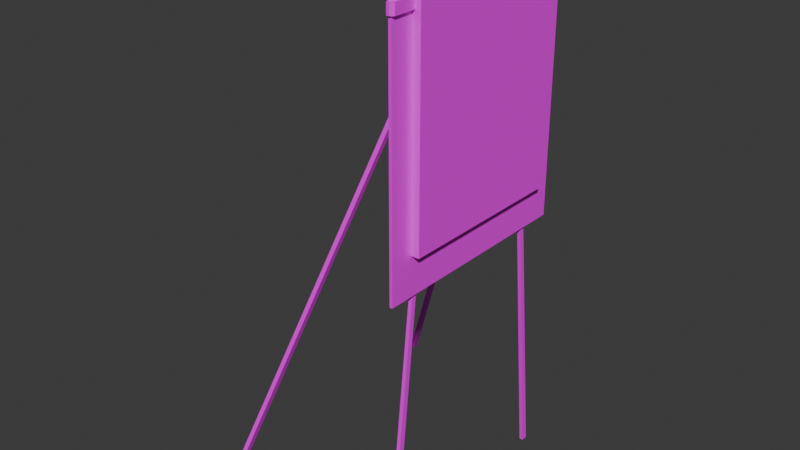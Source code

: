 # Source: meetingroom-block.blend  (saved by Blender 4.3.34; exported with 4.5.12 LTS)
import bpy
from mathutils import Matrix  # noqa: F401  (used for matrix-valued properties, if any)

bpy.ops.wm.read_factory_settings(use_empty=True)
scene = bpy.context.scene
scene.name = 'Scene'

# ---- collections
col_collection = bpy.data.collections.new('Collection'); scene.collection.children.link(col_collection)

# ---- images (referenced by path relative to the original .blend; pixels are not part of the script)
import os
ASSET_DIR = os.environ.get("B2B_ASSET_DIR", "")  # directory of the original .blend (textures are referenced by path, not embedded)
HERE = os.path.dirname(os.path.abspath(__file__))  # packed textures are extracted next to this script under _unpacked/

def load_image(name, relpath, width, height, colorspace="sRGB"):
    """Load a texture the original file referenced (path relative to the .blend, or extracted next to this script)."""
    p = next((c for c in (os.path.join(HERE, relpath), os.path.join(ASSET_DIR, relpath)) if relpath and os.path.exists(c)), "")
    if p:
        img = bpy.data.images.load(p, check_existing=True)
        img.name = name
    else:  # same state as the original file: an image datablock whose file is absent (Cycles renders it pink)
        img = bpy.data.images.new(name, width, height)
        img.source = "FILE"
        img.filepath = "//" + (relpath or name)
    img.colorspace_settings.name = colorspace
    return img
img_hotpandagradientpalette_png = load_image('hotpandagradientpalette.png', 'hotpandagradientpalette.png', 1024, 1024, 'sRGB')

# ---- materials (node trees are filled in below, after node groups)
mat_material = bpy.data.materials.new('Material')
mat_material.alpha_threshold = 0.0
mat_material.roughness = 0.5
mat_material.line_color = (0.0, 0.0, 0.0, 1.0)

# ---- material node trees
mat_material.use_nodes = True; mat_material.node_tree.nodes.clear()
_N = mat_material.node_tree.nodes; _L = mat_material.node_tree.links
n0 = _N.new('ShaderNodeOutputMaterial'); n0.name = 'Material Output'; n0.location = (300, 300)
n1 = _N.new('ShaderNodeBsdfPrincipled'); n1.name = 'Principled BSDF'; n1.location = (10, 300)
n1.inputs[3].default_value = 1.45
n2 = _N.new('ShaderNodeTexImage'); n2.name = 'Image Texture'; n2.location = (-280, 271)
n2.image = img_hotpandagradientpalette_png
_L.new(n1.outputs[0], n0.inputs[0])
_L.new(n2.outputs[0], n1.inputs[0])
n0.is_active_output = True

# ---- world
world_world = bpy.data.worlds.new('World'); scene.world = world_world
world_world.use_nodes = True; world_world.node_tree.nodes.clear()
_N = world_world.node_tree.nodes; _L = world_world.node_tree.links
n0 = _N.new('ShaderNodeOutputWorld'); n0.name = 'World Output'; n0.location = (300, 300)
n1 = _N.new('ShaderNodeBackground'); n1.name = 'Background'; n1.location = (10, 300)
n1.inputs[0].default_value = (0.05088, 0.05088, 0.05088, 1.0)
_L.new(n1.outputs[0], n0.inputs[0])
n0.is_active_output = True
world_world.color = (0.05088, 0.05088, 0.05088)
world_world.sun_shadow_jitter_overblur = 0.0

# ---- meshes
me_cube_001 = bpy.data.meshes.new('Cube.001')
me_cube_001.from_pydata([(0.0123, -0.375, -0.7278), (0.0123, -0.375, 0.194), (0.0123, 0.375, -0.7278), (0.0123, 0.375, 0.194), (0.0223, -0.375, -0.7278), (0.0223, -0.375, 0.194), (0.0223, 0.375, -0.7278), (0.0223, 0.375, 0.194), (0.0223, -0.3825, 0.09447), (0.0123, -0.3825, 0.09423), (0.03279, 0.3668, 0.09447), (0.03279, 0.3668, 0.1298), (0.0223, 0.375, 0.1298), (0.0223, 0.375, 0.09447), (0.0223, 0.3825, 0.1298), (0.0223, -0.375, 0.09447), (0.0223, -0.375, 0.1298), (0.03279, 0.3741, 0.1298), (0.03279, -0.3668, 0.09447), (0.03279, -0.3668, 0.1298), (0.0123, -0.375, 0.13), (0.0123, -0.375, 0.09423), (0.0123, -0.375, 0.1121), (0.0123, 0.375, 0.09423), (0.0123, 0.375, 0.13), (0.0123, 0.375, 0.1121), (0.03279, -0.3741, 0.09447), (0.03279, -0.3741, 0.1298), (0.03279, 0.3741, 0.09447), (0.0223, 0.3825, 0.09447), (0.0223, -0.3825, 0.1298), (0.0123, 0.3825, 0.09423), (0.0123, -0.3825, 0.13), (0.0123, -0.3825, 0.1121), (0.0123, 0.3825, 0.1121), (0.0123, 0.3825, 0.13), (0.0123, -0.375, -0.007166), (0.0123, 0.375, -0.007166), (0.0123, -0.2752, -0.7278), (0.0123, -0.2588, -0.7278), (0.0123, 0.2588, -0.7278), (0.0123, 0.2752, -0.7278), (0.0123, 0.1963, -0.007166), (0.0, 0.2752, -0.7278), (0.0, 0.1963, -0.007166), (0.0123, -0.1963, -0.007166), (0.0123, 0.1807, -0.01433), (0.0123, 0.1799, 0.0), (0.0123, -0.1799, 0.0), (0.0123, -0.1807, -0.01433), (0.0, 0.2588, -0.7278), (0.0, -0.2588, -0.7278), (0.0, -0.2752, -0.7278), (0.0, -0.1963, -0.007166), (0.0, -0.1807, -0.01433), (0.0, -0.1799, 0.0), (0.0, 0.1799, 0.0), (0.0, 0.1807, -0.01433), (0.0123, 0.3711, -1.615), (0.0123, 0.349, -1.615), (0.0123, -0.349, -1.615), (0.0123, -0.3711, -1.615), (0.0, 0.3711, -1.615), (0.0, 0.349, -1.615), (0.0, -0.349, -1.615), (0.0, -0.3711, -1.615)], [], [(4, 15, 21, 36, 0), (6, 13, 15, 4), (11, 19, 18, 10), (45, 48, 55, 53), (7, 3, 1, 5), (20, 1, 3, 24), (29, 14, 17, 28), (12, 7, 5, 16), (2, 37, 23, 13, 6), (35, 14, 29, 31, 34), (12, 24, 3, 7), (15, 13, 10, 18), (16, 20, 32, 30), (21, 15, 8, 9), (12, 16, 19, 11), (20, 22, 33, 32), (20, 21, 22), (23, 24, 25), (20, 24, 23, 21), (30, 8, 26, 27), (20, 16, 5, 1), (19, 16, 30, 27), (8, 30, 32, 33, 9), (24, 12, 14, 35), (12, 11, 17, 14), (15, 18, 26, 8), (22, 21, 9, 33), (18, 19, 27, 26), (23, 25, 34, 31), (11, 10, 28, 17), (10, 13, 29, 28), (13, 23, 31, 29), (25, 24, 35, 34), (41, 42, 37, 2), (0, 36, 45, 38), (2, 6, 4, 0, 38, 39, 40, 41), (46, 40, 39, 49), (52, 53, 55, 54, 51), (36, 21, 23, 37, 42, 47, 48, 45), (46, 49, 54, 57), (49, 39, 51, 54), (55, 56, 57, 54), (44, 43, 50, 57, 56), (40, 50, 63, 59), (42, 41, 43, 44), (47, 42, 44, 56), (48, 47, 56, 55), (38, 45, 53, 52), (51, 39, 60, 64), (40, 46, 57, 50), (60, 61, 65, 64), (58, 59, 63, 62), (38, 52, 65, 61), (52, 51, 64, 65), (50, 43, 62, 63), (39, 38, 61, 60), (41, 40, 59, 58), (43, 41, 58, 62)])
_uv = me_cube_001.uv_layers.new(name='UVMap')
_uv.uv.foreach_set('vector', [0.9679, 0.3421, 0.9687, 0.2974, 0.969, 0.2967, 0.9691, 0.3013, 0.9684, 0.3417, 0.9346, 0.3403, 0.9387, 0.2976, 0.9687, 0.2974, 0.9679, 0.3421, 0.9591, 0.09024, 0.9592, 0.04499, 0.961, 0.04458, 0.9612, 0.09075, 0.9614, 0.4876, 0.965, 0.4947, 0.96, 0.4929, 0.9576, 0.4898, 0.9724, 0.3867, 0.9707, 0.3861, 0.9691, 0.2948, 0.9708, 0.2948, 0.964, 0.2929, 0.9691, 0.2948, 0.9707, 0.3861, 0.964, 0.3883, 0.96, 0.09162, 0.9584, 0.09088, 0.959, 0.09053, 0.9614, 0.09134, 0.9777, 0.3881, 0.9724, 0.3867, 0.9708, 0.2948, 0.9774, 0.2931, 0.9341, 0.3397, 0.9376, 0.3029, 0.9383, 0.2971, 0.9387, 0.2976, 0.9346, 0.3403, 0.9576, 0.09089, 0.9584, 0.09088, 0.96, 0.09162, 0.957, 0.0916, 0.9574, 0.09128, 0.9777, 0.3881, 0.964, 0.3883, 0.9707, 0.3861, 0.9724, 0.3867, 0.9624, 0.04348, 0.9626, 0.09172, 0.9612, 0.09075, 0.961, 0.04458, 0.9585, 0.04456, 0.9575, 0.04401, 0.9584, 0.04419, 0.9585, 0.0444, 0.9561, 0.04346, 0.9624, 0.04348, 0.9604, 0.04365, 0.9582, 0.04359, 0.958, 0.0906, 0.9585, 0.04456, 0.9592, 0.04499, 0.9591, 0.09024, 0.9575, 0.04401, 0.9573, 0.0439, 0.9587, 0.04391, 0.9584, 0.04419, 0.9575, 0.04401, 0.9561, 0.04346, 0.9573, 0.0439, 0.9551, 0.09172, 0.9572, 0.09076, 0.9562, 0.09124, 0.9575, 0.04401, 0.9572, 0.09076, 0.9551, 0.09172, 0.9561, 0.04346, 0.9585, 0.0444, 0.9604, 0.04365, 0.9612, 0.044, 0.9591, 0.04462, 0.964, 0.2929, 0.9774, 0.2931, 0.9708, 0.2948, 0.9691, 0.2948, 0.9592, 0.04499, 0.9585, 0.04456, 0.9585, 0.0444, 0.9591, 0.04462, 0.9604, 0.04365, 0.9585, 0.0444, 0.9584, 0.04419, 0.9587, 0.04391, 0.9582, 0.04359, 0.9572, 0.09076, 0.958, 0.0906, 0.9584, 0.09088, 0.9576, 0.09089, 0.958, 0.0906, 0.9591, 0.09024, 0.959, 0.09053, 0.9584, 0.09088, 0.9624, 0.04348, 0.961, 0.04458, 0.9612, 0.044, 0.9604, 0.04365, 0.9573, 0.0439, 0.9561, 0.04346, 0.9582, 0.04359, 0.9587, 0.04391, 0.961, 0.04458, 0.9592, 0.04499, 0.9591, 0.04462, 0.9612, 0.044, 0.9551, 0.09172, 0.9562, 0.09124, 0.9574, 0.09128, 0.957, 0.0916, 0.9591, 0.09024, 0.9612, 0.09075, 0.9614, 0.09134, 0.959, 0.09053, 0.9612, 0.09075, 0.9626, 0.09172, 0.96, 0.09162, 0.9614, 0.09134, 0.9626, 0.09172, 0.9551, 0.09172, 0.957, 0.0916, 0.96, 0.09162, 0.9562, 0.09124, 0.9572, 0.09076, 0.9576, 0.09089, 0.9574, 0.09128, 0.9315, 0.3382, 0.9315, 0.2958, 0.9376, 0.3029, 0.9341, 0.3397, 0.9684, 0.3417, 0.9691, 0.3013, 0.9759, 0.297, 0.9714, 0.3409, 0.9341, 0.3397, 0.9346, 0.3403, 0.9679, 0.3421, 0.9684, 0.3417, 0.9714, 0.3409, 0.966, 0.3456, 0.9354, 0.3435, 0.9315, 0.3382, 0.9381, 0.3826, 0.9354, 0.3435, 0.966, 0.3456, 0.9578, 0.3838, 0.9462, 0.4812, 0.9576, 0.4898, 0.96, 0.4929, 0.9526, 0.491, 0.9456, 0.4813, 0.9691, 0.3013, 0.969, 0.2967, 0.9383, 0.2971, 0.9376, 0.3029, 0.9315, 0.2958, 0.9411, 0.2918, 0.9689, 0.2909, 0.9759, 0.297, 0.9389, 0.499, 0.9409, 0.4901, 0.9526, 0.491, 0.9469, 0.5019, 0.9409, 0.4901, 0.9337, 0.4814, 0.9456, 0.4813, 0.9526, 0.491, 0.96, 0.4929, 0.9575, 0.5042, 0.9469, 0.5019, 0.9526, 0.491, 0.9558, 0.5056, 0.9468, 0.5178, 0.9383, 0.5133, 0.9469, 0.5019, 0.9575, 0.5042, 0.9247, 0.5068, 0.9383, 0.5133, 0.9463, 0.5183, 0.9466, 0.5186, 0.958, 0.5096, 0.965, 0.5291, 0.9468, 0.5178, 0.9558, 0.5056, 0.9634, 0.5039, 0.958, 0.5096, 0.9558, 0.5056, 0.9575, 0.5042, 0.965, 0.4947, 0.9634, 0.5039, 0.9575, 0.5042, 0.96, 0.4929, 0.9598, 0.4782, 0.9614, 0.4876, 0.9576, 0.4898, 0.9462, 0.4812, 0.9456, 0.4813, 0.9337, 0.4814, 0.9449, 0.4805, 0.9447, 0.4806, 0.9247, 0.5068, 0.9389, 0.499, 0.9469, 0.5019, 0.9383, 0.5133, 0.9449, 0.4805, 0.945, 0.4805, 0.945, 0.4805, 0.9447, 0.4806, 0.9471, 0.5188, 0.9466, 0.5186, 0.9463, 0.5183, 0.9473, 0.5189, 0.9598, 0.4782, 0.9462, 0.4812, 0.945, 0.4805, 0.945, 0.4805, 0.9462, 0.4812, 0.9456, 0.4813, 0.9447, 0.4806, 0.945, 0.4805, 0.9383, 0.5133, 0.9468, 0.5178, 0.9473, 0.5189, 0.9463, 0.5183, 0.9337, 0.4814, 0.9598, 0.4782, 0.945, 0.4805, 0.9449, 0.4805, 0.965, 0.5291, 0.9247, 0.5068, 0.9466, 0.5186, 0.9471, 0.5188, 0.9468, 0.5178, 0.965, 0.5291, 0.9471, 0.5188, 0.9473, 0.5189])
me_cube_001.materials.append(mat_material)
me_cube_001.update()
me_cube_002 = bpy.data.meshes.new('Cube.002')
me_cube_002.from_pydata([(-0.01521, -0.1803, -0.01476), (-0.01521, -0.1803, -0.000349), (-0.01521, 0.1803, -0.01476), (-0.01521, 0.1803, -0.000349), (-0.0008066, -0.1803, -0.01476), (-0.0008066, -0.1803, -0.000349), (-0.0008066, 0.1803, -0.01476), (-0.0008066, 0.1803, -0.000349), (-0.01521, -0.1972, -0.01476), (-0.01521, -0.1966, -0.007405), (-0.01521, 0.1966, -0.007405), (-0.01521, 0.1972, -0.01476), (-0.0008066, 0.1972, -0.01476), (-0.0008066, 0.1966, -0.007405), (-0.0008066, -0.1966, -0.007405), (-0.0008066, -0.1972, -0.01476), (-0.0008066, 0.4423, -1.615), (-0.01521, 0.4423, -1.615), (-0.01521, -0.4404, -1.615), (-0.0008066, -0.4404, -1.615), (-0.0008066, 0.461, -1.615), (-0.01521, 0.461, -1.615), (-0.01521, -0.4629, -1.615), (-0.0008066, -0.4629, -1.615)], [], [(0, 1, 3, 2), (4, 5, 14, 15), (6, 7, 5, 4), (5, 1, 9, 14), (2, 6, 4, 0), (7, 3, 1, 5), (11, 10, 13, 12), (15, 14, 9, 8), (3, 7, 13, 10), (2, 3, 10, 11), (1, 0, 8, 9), (8, 0, 18, 22), (7, 6, 12, 13), (0, 4, 19, 18), (18, 19, 23, 22), (16, 17, 21, 20), (6, 2, 17, 16), (4, 15, 23, 19), (15, 8, 22, 23), (12, 6, 16, 20), (2, 11, 21, 17), (11, 12, 20, 21)])
_uv = me_cube_002.uv_layers.new(name='UVMap')
_uv.uv.foreach_set('vector', [0.9472, 0.4777, 0.9534, 0.4777, 0.9534, 0.4839, 0.9472, 0.4839, 0.9472, 0.4964, 0.9534, 0.4964, 0.9534, 0.4964, 0.9472, 0.4964, 0.9472, 0.4902, 0.9534, 0.4902, 0.9534, 0.4964, 0.9472, 0.4964, 0.9534, 0.4964, 0.9597, 0.4964, 0.9597, 0.4964, 0.9534, 0.4964, 0.941, 0.4902, 0.9472, 0.4902, 0.9472, 0.4964, 0.941, 0.4964, 0.9534, 0.4902, 0.9597, 0.4902, 0.9597, 0.4964, 0.9534, 0.4964, 0.9472, 0.4839, 0.9534, 0.4839, 0.9534, 0.4902, 0.9472, 0.4902, 0.9472, 0.4964, 0.9534, 0.4964, 0.9534, 0.5026, 0.9472, 0.5026, 0.9597, 0.4902, 0.9534, 0.4902, 0.9534, 0.4902, 0.9597, 0.4902, 0.9472, 0.4839, 0.9534, 0.4839, 0.9534, 0.4839, 0.9472, 0.4839, 0.9534, 0.4777, 0.9472, 0.4777, 0.9472, 0.4777, 0.9534, 0.4777, 0.9472, 0.4777, 0.9472, 0.4777, 0.9472, 0.4777, 0.9472, 0.4777, 0.9534, 0.4902, 0.9472, 0.4902, 0.9472, 0.4902, 0.9534, 0.4902, 0.941, 0.4964, 0.9472, 0.4964, 0.9472, 0.4964, 0.941, 0.4964, 0.941, 0.4964, 0.9472, 0.4964, 0.9472, 0.4964, 0.941, 0.4964, 0.9472, 0.4902, 0.941, 0.4902, 0.941, 0.4902, 0.9472, 0.4902, 0.9472, 0.4902, 0.941, 0.4902, 0.941, 0.4902, 0.9472, 0.4902, 0.9472, 0.4964, 0.9472, 0.4964, 0.9472, 0.4964, 0.9472, 0.4964, 0.9472, 0.4964, 0.9472, 0.5026, 0.9472, 0.5026, 0.9472, 0.4964, 0.9472, 0.4902, 0.9472, 0.4902, 0.9472, 0.4902, 0.9472, 0.4902, 0.9472, 0.4839, 0.9472, 0.4839, 0.9472, 0.4839, 0.9472, 0.4839, 0.9472, 0.4839, 0.9472, 0.4902, 0.9472, 0.4902, 0.9472, 0.4839])
me_cube_002.materials.append(mat_material)
me_cube_002.update()
me_cube_003 = bpy.data.meshes.new('Cube.003')
me_cube_003.from_pydata([(0.005561, -0.2959, 1.019), (0.005561, -0.2959, 1.785), (0.005561, 0.2959, 1.019), (0.005561, 0.2959, 1.785), (0.03342, -0.2959, 1.019), (0.03342, -0.2959, 1.785), (0.03342, 0.2959, 1.019), (0.03342, 0.2959, 1.785), (0.01024, 0.2959, 1.019), (0.01024, 0.2959, 1.785), (0.01024, -0.2959, 1.019), (0.01024, -0.2959, 1.785)], [], [(0, 1, 3, 2), (8, 9, 7, 6), (6, 7, 5, 4), (10, 11, 1, 0), (8, 6, 4, 10), (9, 3, 1, 11), (7, 9, 11, 5), (2, 8, 10, 0), (4, 5, 11, 10), (2, 3, 9, 8)])
_uv = me_cube_003.uv_layers.new(name='UVMap')
_uv.uv.foreach_set('vector', [0.9697, 0.1796, 0.9701, 0.2207, 0.9376, 0.2213, 0.9376, 0.1794, 0.5948, 0.8092, 0.5948, 0.7598, 0.596, 0.761, 0.596, 0.8081, 0.596, 0.8081, 0.596, 0.761, 0.6324, 0.7608, 0.6324, 0.8079, 0.9705, 0.1788, 0.9708, 0.2213, 0.9701, 0.2207, 0.9697, 0.1796, 0.5948, 0.8092, 0.596, 0.8081, 0.6324, 0.8079, 0.6336, 0.8091, 0.9368, 0.2217, 0.9376, 0.2213, 0.9701, 0.2207, 0.9708, 0.2213, 0.596, 0.761, 0.5948, 0.7598, 0.6336, 0.7597, 0.6324, 0.7608, 0.9376, 0.1794, 0.9368, 0.1788, 0.9705, 0.1788, 0.9697, 0.1796, 0.6324, 0.8079, 0.6324, 0.7608, 0.6336, 0.7597, 0.6336, 0.8091, 0.9376, 0.1794, 0.9376, 0.2213, 0.9368, 0.2217, 0.9368, 0.1788])
me_cube_003.materials.append(mat_material)
me_cube_003.update()

# ---- objects
ob_stand___front = bpy.data.objects.new('Stand - Front', me_cube_001)
ob_stand___back = bpy.data.objects.new('Stand - Back', me_cube_002)
ob_block = bpy.data.objects.new('Block', me_cube_003)

# ---- transforms, parenting, visibility, modifiers, constraints
ob_stand___front.location = (-0.0173, -1.49e-08, 1.615)
ob_stand___back.parent = ob_stand___front
ob_stand___back.matrix_parent_inverse = Matrix(((1.0, -0.0, 0.0, 0.0173), (-0.0, 1.0, -0.0, 1.49e-08), (-0.0, 0.0, 1.0, -1.615), (-0.0, 0.0, -0.0, 1.0)))
ob_stand___back.location = (-0.0173, -1.49e-08, 1.615)
ob_stand___back.rotation_euler = (8.907e-09, 0.3545, 4.973e-08)
ob_block.parent = ob_stand___front
ob_block.matrix_parent_inverse = Matrix(((1.0, -0.0, 0.0, 0.0173), (-0.0, 1.0, -0.0, 1.49e-08), (-0.0, 0.0, 1.0, -1.615), (-0.0, 0.0, -0.0, 1.0)))
ob_block.location = (0.0, 0.0, 0.0)

# ---- collection membership
col_collection.objects.link(ob_stand___front)
col_collection.objects.link(ob_stand___back)
col_collection.objects.link(ob_block)

# ---- scene / render settings (as saved in the file)
scene.frame_start = 1; scene.frame_end = 250; scene.frame_set(1)
scene.render.engine = 'BLENDER_EEVEE_NEXT'
bpy.context.view_layer.update()

# ---- added for rendering (the .blend has no active camera and no usable light): camera, sun
cam_auto = bpy.data.cameras.new('AutoCamera')
cam_auto.lens = 50.0
cam_auto.sensor_width = 36.0
cam_auto.clip_end = 1000.0
ob_auto_camera = bpy.data.objects.new('AutoCamera', cam_auto)
scene.collection.objects.link(ob_auto_camera)
ob_auto_camera.location = (1.68734, -2.36098, 2.47791)
ob_auto_camera.rotation_euler = (1.09748, -7.21219e-08, 0.694738)
scene.camera = ob_auto_camera
light_auto_sun = bpy.data.lights.new('AutoSun', 'SUN')
light_auto_sun.energy = 3.0
light_auto_sun.angle = 0.0523599
ob_auto_sun = bpy.data.objects.new('AutoSun', light_auto_sun)
scene.collection.objects.link(ob_auto_sun)
ob_auto_sun.rotation_euler = (0.872665, 0.174533, 0.523599)
bpy.context.view_layer.update()
